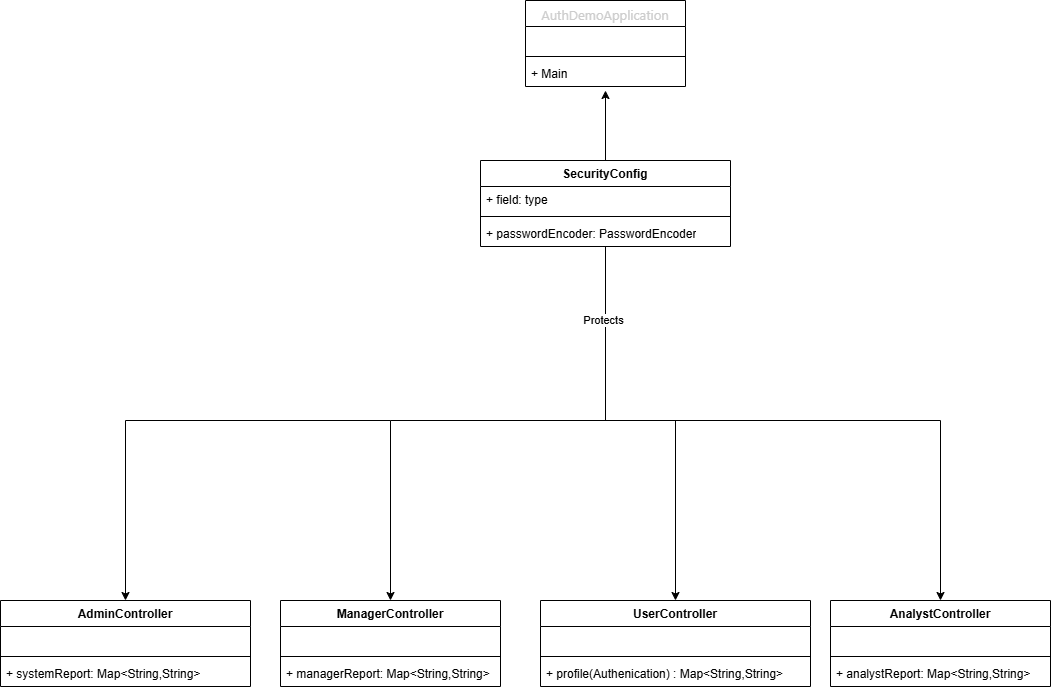

The diagram above was exported from draw.io. Its source (the exported page's mxGraphModel, read from the mxfile embedded in the PNG):
<mxGraphModel dx="2063" dy="743" grid="1" gridSize="10" guides="1" tooltips="1" connect="1" arrows="1" fold="1" page="1" pageScale="1" pageWidth="850" pageHeight="1100" math="0" shadow="0">
  <root>
    <mxCell id="0" />
    <mxCell id="1" parent="0" />
    <mxCell id="0YlsxdfvUDGGHvCZHPfo-1" value="&lt;span style=&quot;font-family: &amp;quot;Segoe WPC&amp;quot;, &amp;quot;Segoe UI&amp;quot;, sans-serif; font-size: 13px; font-weight: 400; text-align: left;&quot;&gt;&lt;font style=&quot;color: light-dark(rgb(204, 204, 204), rgb(255, 255, 255));&quot;&gt;AuthDemoApplication&lt;/font&gt;&lt;/span&gt;" style="swimlane;fontStyle=1;align=center;verticalAlign=top;childLayout=stackLayout;horizontal=1;startSize=26;horizontalStack=0;resizeParent=1;resizeParentMax=0;resizeLast=0;collapsible=1;marginBottom=0;whiteSpace=wrap;html=1;" parent="1" vertex="1">
      <mxGeometry x="325" y="270" width="160" height="86" as="geometry" />
    </mxCell>
    <mxCell id="0YlsxdfvUDGGHvCZHPfo-2" value="&amp;nbsp;" style="text;strokeColor=none;fillColor=none;align=left;verticalAlign=top;spacingLeft=4;spacingRight=4;overflow=hidden;rotatable=0;points=[[0,0.5],[1,0.5]];portConstraint=eastwest;whiteSpace=wrap;html=1;" parent="0YlsxdfvUDGGHvCZHPfo-1" vertex="1">
      <mxGeometry y="26" width="160" height="26" as="geometry" />
    </mxCell>
    <mxCell id="0YlsxdfvUDGGHvCZHPfo-3" value="" style="line;strokeWidth=1;fillColor=none;align=left;verticalAlign=middle;spacingTop=-1;spacingLeft=3;spacingRight=3;rotatable=0;labelPosition=right;points=[];portConstraint=eastwest;strokeColor=inherit;" parent="0YlsxdfvUDGGHvCZHPfo-1" vertex="1">
      <mxGeometry y="52" width="160" height="8" as="geometry" />
    </mxCell>
    <mxCell id="0YlsxdfvUDGGHvCZHPfo-4" value="+ Main" style="text;strokeColor=none;fillColor=none;align=left;verticalAlign=top;spacingLeft=4;spacingRight=4;overflow=hidden;rotatable=0;points=[[0,0.5],[1,0.5]];portConstraint=eastwest;whiteSpace=wrap;html=1;" parent="0YlsxdfvUDGGHvCZHPfo-1" vertex="1">
      <mxGeometry y="60" width="160" height="26" as="geometry" />
    </mxCell>
    <mxCell id="83CNfgGkT99P-zNLp4FG-1" style="edgeStyle=orthogonalEdgeStyle;rounded=0;orthogonalLoop=1;jettySize=auto;html=1;" edge="1" parent="1" source="0YlsxdfvUDGGHvCZHPfo-8">
      <mxGeometry relative="1" as="geometry">
        <mxPoint x="405" y="360" as="targetPoint" />
      </mxGeometry>
    </mxCell>
    <mxCell id="0YlsxdfvUDGGHvCZHPfo-8" value="SecurityConfig" style="swimlane;fontStyle=1;align=center;verticalAlign=top;childLayout=stackLayout;horizontal=1;startSize=26;horizontalStack=0;resizeParent=1;resizeParentMax=0;resizeLast=0;collapsible=1;marginBottom=0;whiteSpace=wrap;html=1;" parent="1" vertex="1">
      <mxGeometry x="280" y="430" width="250" height="86" as="geometry" />
    </mxCell>
    <mxCell id="0YlsxdfvUDGGHvCZHPfo-9" value="+ field: type" style="text;strokeColor=none;fillColor=none;align=left;verticalAlign=top;spacingLeft=4;spacingRight=4;overflow=hidden;rotatable=0;points=[[0,0.5],[1,0.5]];portConstraint=eastwest;whiteSpace=wrap;html=1;" parent="0YlsxdfvUDGGHvCZHPfo-8" vertex="1">
      <mxGeometry y="26" width="250" height="26" as="geometry" />
    </mxCell>
    <mxCell id="0YlsxdfvUDGGHvCZHPfo-10" value="" style="line;strokeWidth=1;fillColor=none;align=left;verticalAlign=middle;spacingTop=-1;spacingLeft=3;spacingRight=3;rotatable=0;labelPosition=right;points=[];portConstraint=eastwest;strokeColor=inherit;" parent="0YlsxdfvUDGGHvCZHPfo-8" vertex="1">
      <mxGeometry y="52" width="250" height="8" as="geometry" />
    </mxCell>
    <mxCell id="0YlsxdfvUDGGHvCZHPfo-11" value="+ passwordEncoder: PasswordEncoder" style="text;strokeColor=none;fillColor=none;align=left;verticalAlign=top;spacingLeft=4;spacingRight=4;overflow=hidden;rotatable=0;points=[[0,0.5],[1,0.5]];portConstraint=eastwest;whiteSpace=wrap;html=1;" parent="0YlsxdfvUDGGHvCZHPfo-8" vertex="1">
      <mxGeometry y="60" width="250" height="26" as="geometry" />
    </mxCell>
    <mxCell id="0YlsxdfvUDGGHvCZHPfo-30" style="edgeStyle=orthogonalEdgeStyle;rounded=0;orthogonalLoop=1;jettySize=auto;html=1;endArrow=none;endFill=0;startArrow=classic;startFill=1;" parent="1" source="0YlsxdfvUDGGHvCZHPfo-12" edge="1">
      <mxGeometry relative="1" as="geometry">
        <mxPoint x="400" y="690" as="targetPoint" />
        <Array as="points">
          <mxPoint x="475" y="690" />
        </Array>
      </mxGeometry>
    </mxCell>
    <mxCell id="0YlsxdfvUDGGHvCZHPfo-12" value="UserController" style="swimlane;fontStyle=1;align=center;verticalAlign=top;childLayout=stackLayout;horizontal=1;startSize=26;horizontalStack=0;resizeParent=1;resizeParentMax=0;resizeLast=0;collapsible=1;marginBottom=0;whiteSpace=wrap;html=1;" parent="1" vertex="1">
      <mxGeometry x="340" y="870" width="270" height="86" as="geometry" />
    </mxCell>
    <mxCell id="0YlsxdfvUDGGHvCZHPfo-13" value="&amp;nbsp;" style="text;strokeColor=none;fillColor=none;align=left;verticalAlign=top;spacingLeft=4;spacingRight=4;overflow=hidden;rotatable=0;points=[[0,0.5],[1,0.5]];portConstraint=eastwest;whiteSpace=wrap;html=1;" parent="0YlsxdfvUDGGHvCZHPfo-12" vertex="1">
      <mxGeometry y="26" width="270" height="26" as="geometry" />
    </mxCell>
    <mxCell id="0YlsxdfvUDGGHvCZHPfo-14" value="" style="line;strokeWidth=1;fillColor=none;align=left;verticalAlign=middle;spacingTop=-1;spacingLeft=3;spacingRight=3;rotatable=0;labelPosition=right;points=[];portConstraint=eastwest;strokeColor=inherit;" parent="0YlsxdfvUDGGHvCZHPfo-12" vertex="1">
      <mxGeometry y="52" width="270" height="8" as="geometry" />
    </mxCell>
    <mxCell id="0YlsxdfvUDGGHvCZHPfo-15" value="+ profile(Authenication) : Map&amp;lt;String,String&amp;gt;" style="text;strokeColor=none;fillColor=none;align=left;verticalAlign=top;spacingLeft=4;spacingRight=4;overflow=hidden;rotatable=0;points=[[0,0.5],[1,0.5]];portConstraint=eastwest;whiteSpace=wrap;html=1;" parent="0YlsxdfvUDGGHvCZHPfo-12" vertex="1">
      <mxGeometry y="60" width="270" height="26" as="geometry" />
    </mxCell>
    <mxCell id="0YlsxdfvUDGGHvCZHPfo-29" style="edgeStyle=orthogonalEdgeStyle;rounded=0;orthogonalLoop=1;jettySize=auto;html=1;endArrow=none;endFill=0;startArrow=classic;startFill=1;" parent="1" source="0YlsxdfvUDGGHvCZHPfo-16" target="0YlsxdfvUDGGHvCZHPfo-8" edge="1">
      <mxGeometry relative="1" as="geometry">
        <Array as="points">
          <mxPoint x="190" y="690" />
          <mxPoint x="405" y="690" />
        </Array>
      </mxGeometry>
    </mxCell>
    <mxCell id="0YlsxdfvUDGGHvCZHPfo-33" value="Protects" style="edgeLabel;html=1;align=center;verticalAlign=middle;resizable=0;points=[];" parent="0YlsxdfvUDGGHvCZHPfo-29" connectable="0" vertex="1">
      <mxGeometry x="0.7421" y="3" relative="1" as="geometry">
        <mxPoint as="offset" />
      </mxGeometry>
    </mxCell>
    <mxCell id="0YlsxdfvUDGGHvCZHPfo-16" value="ManagerController&lt;div&gt;&lt;br&gt;&lt;/div&gt;" style="swimlane;fontStyle=1;align=center;verticalAlign=top;childLayout=stackLayout;horizontal=1;startSize=26;horizontalStack=0;resizeParent=1;resizeParentMax=0;resizeLast=0;collapsible=1;marginBottom=0;whiteSpace=wrap;html=1;" parent="1" vertex="1">
      <mxGeometry x="80" y="870" width="220" height="86" as="geometry" />
    </mxCell>
    <mxCell id="0YlsxdfvUDGGHvCZHPfo-17" value="&amp;nbsp;" style="text;strokeColor=none;fillColor=none;align=left;verticalAlign=top;spacingLeft=4;spacingRight=4;overflow=hidden;rotatable=0;points=[[0,0.5],[1,0.5]];portConstraint=eastwest;whiteSpace=wrap;html=1;" parent="0YlsxdfvUDGGHvCZHPfo-16" vertex="1">
      <mxGeometry y="26" width="220" height="26" as="geometry" />
    </mxCell>
    <mxCell id="0YlsxdfvUDGGHvCZHPfo-18" value="" style="line;strokeWidth=1;fillColor=none;align=left;verticalAlign=middle;spacingTop=-1;spacingLeft=3;spacingRight=3;rotatable=0;labelPosition=right;points=[];portConstraint=eastwest;strokeColor=inherit;" parent="0YlsxdfvUDGGHvCZHPfo-16" vertex="1">
      <mxGeometry y="52" width="220" height="8" as="geometry" />
    </mxCell>
    <mxCell id="0YlsxdfvUDGGHvCZHPfo-19" value="+ managerReport: Map&amp;lt;String,String&amp;gt;" style="text;strokeColor=none;fillColor=none;align=left;verticalAlign=top;spacingLeft=4;spacingRight=4;overflow=hidden;rotatable=0;points=[[0,0.5],[1,0.5]];portConstraint=eastwest;whiteSpace=wrap;html=1;" parent="0YlsxdfvUDGGHvCZHPfo-16" vertex="1">
      <mxGeometry y="60" width="220" height="26" as="geometry" />
    </mxCell>
    <mxCell id="0YlsxdfvUDGGHvCZHPfo-32" style="edgeStyle=orthogonalEdgeStyle;rounded=0;orthogonalLoop=1;jettySize=auto;html=1;endArrow=none;endFill=0;startArrow=classic;startFill=1;" parent="1" source="0YlsxdfvUDGGHvCZHPfo-20" edge="1">
      <mxGeometry relative="1" as="geometry">
        <mxPoint x="190" y="690" as="targetPoint" />
        <Array as="points">
          <mxPoint x="-75" y="690" />
        </Array>
      </mxGeometry>
    </mxCell>
    <mxCell id="0YlsxdfvUDGGHvCZHPfo-20" value="AdminController" style="swimlane;fontStyle=1;align=center;verticalAlign=top;childLayout=stackLayout;horizontal=1;startSize=26;horizontalStack=0;resizeParent=1;resizeParentMax=0;resizeLast=0;collapsible=1;marginBottom=0;whiteSpace=wrap;html=1;" parent="1" vertex="1">
      <mxGeometry x="-200" y="870" width="250" height="86" as="geometry" />
    </mxCell>
    <mxCell id="0YlsxdfvUDGGHvCZHPfo-21" value="&amp;nbsp;" style="text;strokeColor=none;fillColor=none;align=left;verticalAlign=top;spacingLeft=4;spacingRight=4;overflow=hidden;rotatable=0;points=[[0,0.5],[1,0.5]];portConstraint=eastwest;whiteSpace=wrap;html=1;" parent="0YlsxdfvUDGGHvCZHPfo-20" vertex="1">
      <mxGeometry y="26" width="250" height="26" as="geometry" />
    </mxCell>
    <mxCell id="0YlsxdfvUDGGHvCZHPfo-22" value="" style="line;strokeWidth=1;fillColor=none;align=left;verticalAlign=middle;spacingTop=-1;spacingLeft=3;spacingRight=3;rotatable=0;labelPosition=right;points=[];portConstraint=eastwest;strokeColor=inherit;" parent="0YlsxdfvUDGGHvCZHPfo-20" vertex="1">
      <mxGeometry y="52" width="250" height="8" as="geometry" />
    </mxCell>
    <mxCell id="0YlsxdfvUDGGHvCZHPfo-23" value="+ systemReport: Map&amp;lt;String,String&amp;gt;" style="text;strokeColor=none;fillColor=none;align=left;verticalAlign=top;spacingLeft=4;spacingRight=4;overflow=hidden;rotatable=0;points=[[0,0.5],[1,0.5]];portConstraint=eastwest;whiteSpace=wrap;html=1;" parent="0YlsxdfvUDGGHvCZHPfo-20" vertex="1">
      <mxGeometry y="60" width="250" height="26" as="geometry" />
    </mxCell>
    <mxCell id="0YlsxdfvUDGGHvCZHPfo-31" style="edgeStyle=orthogonalEdgeStyle;rounded=0;orthogonalLoop=1;jettySize=auto;html=1;endArrow=none;endFill=0;startArrow=classic;startFill=1;" parent="1" source="0YlsxdfvUDGGHvCZHPfo-24" edge="1">
      <mxGeometry relative="1" as="geometry">
        <mxPoint x="470" y="690" as="targetPoint" />
        <Array as="points">
          <mxPoint x="740" y="690" />
        </Array>
      </mxGeometry>
    </mxCell>
    <mxCell id="0YlsxdfvUDGGHvCZHPfo-24" value="AnalystController" style="swimlane;fontStyle=1;align=center;verticalAlign=top;childLayout=stackLayout;horizontal=1;startSize=26;horizontalStack=0;resizeParent=1;resizeParentMax=0;resizeLast=0;collapsible=1;marginBottom=0;whiteSpace=wrap;html=1;" parent="1" vertex="1">
      <mxGeometry x="630" y="870" width="220" height="86" as="geometry" />
    </mxCell>
    <mxCell id="0YlsxdfvUDGGHvCZHPfo-25" value="&amp;nbsp;" style="text;strokeColor=none;fillColor=none;align=left;verticalAlign=top;spacingLeft=4;spacingRight=4;overflow=hidden;rotatable=0;points=[[0,0.5],[1,0.5]];portConstraint=eastwest;whiteSpace=wrap;html=1;" parent="0YlsxdfvUDGGHvCZHPfo-24" vertex="1">
      <mxGeometry y="26" width="220" height="26" as="geometry" />
    </mxCell>
    <mxCell id="0YlsxdfvUDGGHvCZHPfo-26" value="" style="line;strokeWidth=1;fillColor=none;align=left;verticalAlign=middle;spacingTop=-1;spacingLeft=3;spacingRight=3;rotatable=0;labelPosition=right;points=[];portConstraint=eastwest;strokeColor=inherit;" parent="0YlsxdfvUDGGHvCZHPfo-24" vertex="1">
      <mxGeometry y="52" width="220" height="8" as="geometry" />
    </mxCell>
    <mxCell id="0YlsxdfvUDGGHvCZHPfo-27" value="+ analystReport: Map&amp;lt;String,String&amp;gt;" style="text;strokeColor=none;fillColor=none;align=left;verticalAlign=top;spacingLeft=4;spacingRight=4;overflow=hidden;rotatable=0;points=[[0,0.5],[1,0.5]];portConstraint=eastwest;whiteSpace=wrap;html=1;" parent="0YlsxdfvUDGGHvCZHPfo-24" vertex="1">
      <mxGeometry y="60" width="220" height="26" as="geometry" />
    </mxCell>
  </root>
</mxGraphModel>